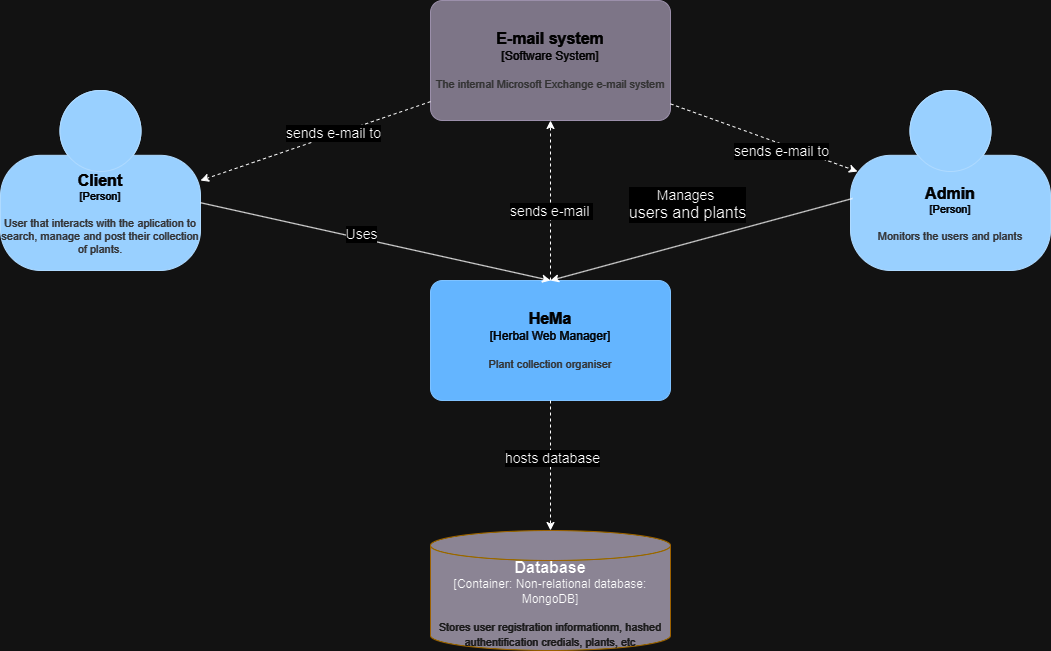

The diagram above was exported from draw.io. Its source (the exported page's mxGraphModel, read from the mxfile embedded in the PNG):
<mxGraphModel dx="2284" dy="780" grid="1" gridSize="10" guides="1" tooltips="1" connect="1" arrows="1" fold="1" page="1" pageScale="1" pageWidth="850" pageHeight="1100" math="0" shadow="0">
  <root>
    <mxCell id="0" />
    <mxCell id="1" parent="0" />
    <object placeholders="1" c4Name="Client" c4Type="Person" c4Description="User that interacts with the aplication to search, manage and post their collection of plants." label="&lt;font style=&quot;font-size: 16px&quot;&gt;&lt;b&gt;%c4Name%&lt;/b&gt;&lt;/font&gt;&lt;div&gt;[%c4Type%]&lt;/div&gt;&lt;br&gt;&lt;div&gt;&lt;font style=&quot;font-size: 11px&quot;&gt;&lt;font color=&quot;#cccccc&quot;&gt;%c4Description%&lt;/font&gt;&lt;/div&gt;" id="_ke8ol_nSrYpeFFL2gxD-1">
      <mxCell style="html=1;fontSize=11;dashed=0;whiteSpace=wrap;fillColor=#083F75;strokeColor=#06315C;fontColor=#ffffff;shape=mxgraph.c4.person2;align=center;metaEdit=1;points=[[0.5,0,0],[1,0.5,0],[1,0.75,0],[0.75,1,0],[0.5,1,0],[0.25,1,0],[0,0.75,0],[0,0.5,0]];resizable=0;" vertex="1" parent="1">
        <mxGeometry x="-210" y="170" width="200" height="180" as="geometry" />
      </mxCell>
    </object>
    <object placeholders="1" c4Name="HeMa" c4Type="Herbal Web Manager" c4Description="Plant collection organiser" label="&lt;font style=&quot;font-size: 16px&quot;&gt;&lt;b&gt;%c4Name%&lt;/b&gt;&lt;/font&gt;&lt;div&gt;[%c4Type%]&lt;/div&gt;&lt;br&gt;&lt;div&gt;&lt;font style=&quot;font-size: 11px&quot;&gt;&lt;font color=&quot;#cccccc&quot;&gt;%c4Description%&lt;/font&gt;&lt;/div&gt;" id="_ke8ol_nSrYpeFFL2gxD-2">
      <mxCell style="rounded=1;whiteSpace=wrap;html=1;labelBackgroundColor=none;fillColor=#1061B0;fontColor=#ffffff;align=center;arcSize=10;strokeColor=#0D5091;metaEdit=1;resizable=0;points=[[0.25,0,0],[0.5,0,0],[0.75,0,0],[1,0.25,0],[1,0.5,0],[1,0.75,0],[0.75,1,0],[0.5,1,0],[0.25,1,0],[0,0.75,0],[0,0.5,0],[0,0.25,0]];" vertex="1" parent="1">
        <mxGeometry x="220" y="360" width="240" height="120" as="geometry" />
      </mxCell>
    </object>
    <mxCell id="_ke8ol_nSrYpeFFL2gxD-3" value="" style="edgeStyle=none;orthogonalLoop=1;jettySize=auto;html=1;rounded=0;entryX=0.5;entryY=0;entryDx=0;entryDy=0;entryPerimeter=0;" edge="1" parent="1" source="_ke8ol_nSrYpeFFL2gxD-1" target="_ke8ol_nSrYpeFFL2gxD-2">
      <mxGeometry width="80" relative="1" as="geometry">
        <mxPoint x="265" y="580" as="sourcePoint" />
        <mxPoint x="345" y="580" as="targetPoint" />
        <Array as="points" />
      </mxGeometry>
    </mxCell>
    <mxCell id="_ke8ol_nSrYpeFFL2gxD-4" value="&lt;font style=&quot;font-size: 14px;&quot;&gt;Uses&lt;/font&gt;" style="edgeLabel;html=1;align=center;verticalAlign=middle;resizable=0;points=[];" vertex="1" connectable="0" parent="_ke8ol_nSrYpeFFL2gxD-3">
      <mxGeometry x="0.1231" y="-5" relative="1" as="geometry">
        <mxPoint x="-35" y="-17" as="offset" />
      </mxGeometry>
    </mxCell>
    <object placeholders="1" c4Name="E-mail system" c4Type="Software System" c4Description="The internal Microsoft Exchange e-mail system" label="&lt;font style=&quot;font-size: 16px&quot;&gt;&lt;b&gt;%c4Name%&lt;/b&gt;&lt;/font&gt;&lt;div&gt;[%c4Type%]&lt;/div&gt;&lt;br&gt;&lt;div&gt;&lt;font style=&quot;font-size: 11px&quot;&gt;&lt;font color=&quot;#cccccc&quot;&gt;%c4Description%&lt;/font&gt;&lt;/div&gt;" id="_ke8ol_nSrYpeFFL2gxD-5">
      <mxCell style="rounded=1;whiteSpace=wrap;html=1;labelBackgroundColor=none;fillColor=#8C8496;fontColor=#ffffff;align=center;arcSize=10;strokeColor=#736782;metaEdit=1;resizable=0;points=[[0.25,0,0],[0.5,0,0],[0.75,0,0],[1,0.25,0],[1,0.5,0],[1,0.75,0],[0.75,1,0],[0.5,1,0],[0.25,1,0],[0,0.75,0],[0,0.5,0],[0,0.25,0]];" vertex="1" parent="1">
        <mxGeometry x="220" y="80" width="240" height="120" as="geometry" />
      </mxCell>
    </object>
    <mxCell id="_ke8ol_nSrYpeFFL2gxD-6" value="" style="edgeStyle=none;orthogonalLoop=1;jettySize=auto;html=1;rounded=0;dashed=1;exitX=0.5;exitY=0;exitDx=0;exitDy=0;exitPerimeter=0;" edge="1" parent="1" source="_ke8ol_nSrYpeFFL2gxD-2" target="_ke8ol_nSrYpeFFL2gxD-5">
      <mxGeometry width="80" relative="1" as="geometry">
        <mxPoint x="363" y="574" as="sourcePoint" />
        <mxPoint x="715" y="704" as="targetPoint" />
        <Array as="points" />
      </mxGeometry>
    </mxCell>
    <mxCell id="_ke8ol_nSrYpeFFL2gxD-18" value="&lt;font style=&quot;font-size: 14px;&quot;&gt;sends e-mail&amp;nbsp;&lt;/font&gt;" style="edgeLabel;html=1;align=center;verticalAlign=middle;resizable=0;points=[];" vertex="1" connectable="0" parent="_ke8ol_nSrYpeFFL2gxD-6">
      <mxGeometry x="0.1875" y="1" relative="1" as="geometry">
        <mxPoint x="1" y="25" as="offset" />
      </mxGeometry>
    </mxCell>
    <mxCell id="_ke8ol_nSrYpeFFL2gxD-7" value="" style="edgeStyle=none;orthogonalLoop=1;jettySize=auto;html=1;rounded=0;dashed=1;entryX=1;entryY=0.5;entryDx=0;entryDy=0;entryPerimeter=0;" edge="1" parent="1" source="_ke8ol_nSrYpeFFL2gxD-5" target="_ke8ol_nSrYpeFFL2gxD-1">
      <mxGeometry width="80" relative="1" as="geometry">
        <mxPoint x="95" y="560" as="sourcePoint" />
        <mxPoint x="215" y="560" as="targetPoint" />
        <Array as="points" />
      </mxGeometry>
    </mxCell>
    <mxCell id="_ke8ol_nSrYpeFFL2gxD-12" value="&lt;font style=&quot;font-size: 14px;&quot;&gt;sends e-mail to&lt;/font&gt;" style="edgeLabel;html=1;align=center;verticalAlign=middle;resizable=0;points=[];" vertex="1" connectable="0" parent="_ke8ol_nSrYpeFFL2gxD-7">
      <mxGeometry x="-0.1629" y="-2" relative="1" as="geometry">
        <mxPoint as="offset" />
      </mxGeometry>
    </mxCell>
    <object placeholders="1" c4Name="Admin" c4Type="Person" c4Description="Monitors the users and plants" label="&lt;font style=&quot;font-size: 16px&quot;&gt;&lt;b&gt;%c4Name%&lt;/b&gt;&lt;/font&gt;&lt;div&gt;[%c4Type%]&lt;/div&gt;&lt;br&gt;&lt;div&gt;&lt;font style=&quot;font-size: 11px&quot;&gt;&lt;font color=&quot;#cccccc&quot;&gt;%c4Description%&lt;/font&gt;&lt;/div&gt;" id="_ke8ol_nSrYpeFFL2gxD-8">
      <mxCell style="html=1;fontSize=11;dashed=0;whiteSpace=wrap;fillColor=#083F75;strokeColor=#06315C;fontColor=#ffffff;shape=mxgraph.c4.person2;align=center;metaEdit=1;points=[[0.5,0,0],[1,0.5,0],[1,0.75,0],[0.75,1,0],[0.5,1,0],[0.25,1,0],[0,0.75,0],[0,0.5,0]];resizable=0;" vertex="1" parent="1">
        <mxGeometry x="640" y="170" width="200" height="180" as="geometry" />
      </mxCell>
    </object>
    <mxCell id="_ke8ol_nSrYpeFFL2gxD-9" value="" style="edgeStyle=none;orthogonalLoop=1;jettySize=auto;html=1;rounded=0;entryX=0.5;entryY=0;entryDx=0;entryDy=0;entryPerimeter=0;exitX=0.01;exitY=0.6;exitDx=0;exitDy=0;exitPerimeter=0;" edge="1" parent="1" source="_ke8ol_nSrYpeFFL2gxD-8" target="_ke8ol_nSrYpeFFL2gxD-2">
      <mxGeometry width="80" relative="1" as="geometry">
        <mxPoint x="630" y="400" as="sourcePoint" />
        <mxPoint x="450" y="470" as="targetPoint" />
        <Array as="points" />
      </mxGeometry>
    </mxCell>
    <mxCell id="_ke8ol_nSrYpeFFL2gxD-10" value="&lt;font style=&quot;font-size: 14px;&quot;&gt;Manages&amp;nbsp;&lt;/font&gt;&lt;div&gt;&lt;font size=&quot;3&quot;&gt;users and plants&lt;/font&gt;&lt;/div&gt;" style="edgeLabel;html=1;align=center;verticalAlign=middle;resizable=0;points=[];" vertex="1" connectable="0" parent="_ke8ol_nSrYpeFFL2gxD-9">
      <mxGeometry x="0.1231" y="-5" relative="1" as="geometry">
        <mxPoint x="6" y="-36" as="offset" />
      </mxGeometry>
    </mxCell>
    <mxCell id="_ke8ol_nSrYpeFFL2gxD-11" value="" style="edgeStyle=none;orthogonalLoop=1;jettySize=auto;html=1;rounded=0;dashed=1;entryX=0.035;entryY=0.45;entryDx=0;entryDy=0;entryPerimeter=0;" edge="1" parent="1" source="_ke8ol_nSrYpeFFL2gxD-5" target="_ke8ol_nSrYpeFFL2gxD-8">
      <mxGeometry width="80" relative="1" as="geometry">
        <mxPoint x="710" y="130" as="sourcePoint" />
        <mxPoint x="480" y="209" as="targetPoint" />
        <Array as="points" />
      </mxGeometry>
    </mxCell>
    <mxCell id="_ke8ol_nSrYpeFFL2gxD-13" value="&lt;font style=&quot;font-size: 14px;&quot;&gt;sends e-mail to&lt;/font&gt;" style="edgeLabel;html=1;align=center;verticalAlign=middle;resizable=0;points=[];" vertex="1" connectable="0" parent="1">
      <mxGeometry x="570.0048648648645" y="230.00204633204638" as="geometry" />
    </mxCell>
    <mxCell id="_ke8ol_nSrYpeFFL2gxD-15" value="" style="edgeStyle=none;orthogonalLoop=1;jettySize=auto;html=1;rounded=0;dashed=1;entryX=0.5;entryY=0;entryDx=0;entryDy=0;entryPerimeter=0;exitX=0.5;exitY=1;exitDx=0;exitDy=0;exitPerimeter=0;" edge="1" parent="1" source="_ke8ol_nSrYpeFFL2gxD-2">
      <mxGeometry width="80" relative="1" as="geometry">
        <mxPoint x="260" y="540" as="sourcePoint" />
        <mxPoint x="340" y="610" as="targetPoint" />
        <Array as="points" />
      </mxGeometry>
    </mxCell>
    <mxCell id="_ke8ol_nSrYpeFFL2gxD-17" value="&lt;font style=&quot;font-size: 14px;&quot;&gt;hosts database&lt;/font&gt;" style="edgeLabel;html=1;align=center;verticalAlign=middle;resizable=0;points=[];" vertex="1" connectable="0" parent="_ke8ol_nSrYpeFFL2gxD-15">
      <mxGeometry x="-0.1231" y="1" relative="1" as="geometry">
        <mxPoint as="offset" />
      </mxGeometry>
    </mxCell>
    <object placeholders="1" c4Name="Database" c4Type="Container" c4Technology="Non-relational database: MongoDB" c4Description="Stores user registration informationm, hashed authentification credials, plants, etc" label="&lt;font style=&quot;font-size: 16px&quot;&gt;&lt;b&gt;%c4Name%&lt;/b&gt;&lt;/font&gt;&lt;div&gt;[%c4Type%:&amp;nbsp;%c4Technology%]&lt;/div&gt;&lt;br&gt;&lt;div&gt;&lt;font style=&quot;font-size: 11px&quot;&gt;&lt;font color=&quot;#E6E6E6&quot;&gt;%c4Description%&lt;/font&gt;&lt;/div&gt;" id="_ke8ol_nSrYpeFFL2gxD-20">
      <mxCell style="shape=cylinder3;size=15;whiteSpace=wrap;html=1;boundedLbl=1;rounded=0;labelBackgroundColor=none;fillColor=#7d7686;fontSize=12;align=center;strokeColor=#d79b00;metaEdit=1;points=[[0.5,0,0],[1,0.25,0],[1,0.5,0],[1,0.75,0],[0.5,1,0],[0,0.75,0],[0,0.5,0],[0,0.25,0]];resizable=0;" vertex="1" parent="1">
        <mxGeometry x="220" y="610" width="240" height="120" as="geometry" />
      </mxCell>
    </object>
  </root>
</mxGraphModel>